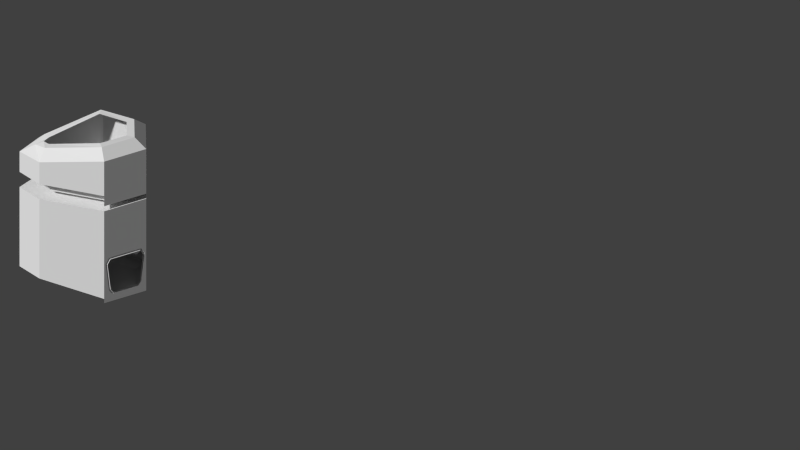 # Source: Modul_Cockpit.blend  (saved by Blender 2.74.0; exported with 4.5.12 LTS)
import bpy
from mathutils import Matrix  # noqa: F401  (used for matrix-valued properties, if any)

bpy.ops.wm.read_factory_settings(use_empty=True)
scene = bpy.context.scene
scene.name = 'Scene'

# ---- collections
col_collection_1 = bpy.data.collections.new('Collection 1'); scene.collection.children.link(col_collection_1)
col_collection_11 = bpy.data.collections.new('Collection 11'); scene.collection.children.link(col_collection_11)
col_collection_11.hide_render = True
col_collection_11.hide_viewport = True

# ---- world
world_world = bpy.data.worlds.new('World'); scene.world = world_world
world_world.color = (0.05088, 0.05088, 0.05088)
world_world.use_sun_shadow = False
world_world.sun_shadow_jitter_overblur = 0.0
world_world.cycles.sampling_method = 'MANUAL'
world_world.cycles.sample_map_resolution = 256

# ---- cameras
cam_camera = bpy.data.cameras.new('Camera')
cam_camera.type = 'ORTHO'
cam_camera.clip_end = 200.0
cam_camera.lens = 35.0
cam_camera.sensor_width = 32.0
cam_camera.sensor_height = 18.0
cam_camera.ortho_scale = 81.8
cam_camera.display_size = 2.0
cam_camera.dof.focus_distance = 0.0

# ---- meshes
me_circle_003 = bpy.data.meshes.new('Circle.003')
me_circle_003.from_pydata([(-8.66, 5.0, 9.6), (0.0, 10.0, 9.6), (0.0, 10.0, -1.007), (-8.66, 5.0, -1.007), (-7.626, 5.597, 9.371), (-1.034, 9.403, 9.371), (-1.654, 9.045, 0.7223), (-7.007, 5.955, 0.7223), (-0.9985, 9.423, 1.718), (-0.3307, 9.809, 8.069), (-8.33, 5.191, 8.069), (-7.662, 5.577, 1.718), (-7.492, 5.365, 9.371), (-0.9001, 9.171, 9.371), (-1.52, 8.813, 0.7223), (-6.873, 5.723, 0.7223), (-0.8645, 9.191, 1.718), (-0.1967, 9.577, 8.069), (-8.195, 4.959, 8.069), (-7.528, 5.344, 1.718), (-7.403, 5.78, 8.952), (-1.304, 9.302, 8.952), (-1.877, 8.971, 1.04), (-6.83, 6.111, 1.04), (-1.361, 9.269, 1.816), (-0.7077, 9.646, 7.882), (-8.0, 5.436, 7.882), (-7.346, 5.813, 1.816)], [], [(3, 2, 6, 7), (0, 3, 7, 11, 10, 4), (2, 1, 5, 9, 8, 6), (1, 0, 4, 5), (10, 11, 19, 18), (4, 10, 18, 12), (8, 9, 17, 16), (6, 8, 16, 14), (7, 6, 14, 15), (11, 7, 15, 19), (9, 5, 13, 17), (5, 4, 12, 13), (18, 19, 27, 26), (12, 18, 26, 20), (16, 17, 25, 24), (14, 16, 24, 22), (15, 14, 22, 23), (19, 15, 23, 27), (17, 13, 21, 25), (13, 12, 20, 21)])
me_circle_003.use_remesh_preserve_volume = False
me_circle_003.use_remesh_preserve_attributes = False
me_circle_003.use_mirror_vertex_groups = False
me_circle_003.update()
me_circle_002 = bpy.data.meshes.new('Circle.002')
me_circle_002.from_pydata([(-8.66, 5.0, 9.6), (0.0, 10.0, 9.6), (0.0, 10.0, -1.007), (-8.66, 5.0, -1.007), (-7.626, 5.597, 9.371), (-1.034, 9.403, 9.371), (-1.654, 9.045, 0.7223), (-7.007, 5.955, 0.7223), (-0.9985, 9.423, 1.718), (-0.3307, 9.809, 8.069), (-8.33, 5.191, 8.069), (-7.662, 5.577, 1.718), (-7.492, 5.365, 9.371), (-0.9001, 9.171, 9.371), (-1.52, 8.813, 0.7223), (-6.873, 5.723, 0.7223), (-0.8645, 9.191, 1.718), (-0.1967, 9.577, 8.069), (-8.195, 4.959, 8.069), (-7.528, 5.344, 1.718), (-7.403, 5.78, 8.952), (-1.304, 9.302, 8.952), (-1.877, 8.971, 1.04), (-6.83, 6.111, 1.04), (-1.361, 9.269, 1.816), (-0.7077, 9.646, 7.882), (-8.0, 5.436, 7.882), (-7.346, 5.813, 1.816)], [], [(3, 2, 6, 7), (0, 3, 7, 11, 10, 4), (2, 1, 5, 9, 8, 6), (1, 0, 4, 5), (10, 11, 19, 18), (4, 10, 18, 12), (8, 9, 17, 16), (6, 8, 16, 14), (7, 6, 14, 15), (11, 7, 15, 19), (9, 5, 13, 17), (5, 4, 12, 13), (18, 19, 27, 26), (12, 18, 26, 20), (16, 17, 25, 24), (14, 16, 24, 22), (15, 14, 22, 23), (19, 15, 23, 27), (17, 13, 21, 25), (13, 12, 20, 21)])
me_circle_002.use_remesh_preserve_volume = False
me_circle_002.use_remesh_preserve_attributes = False
me_circle_002.use_mirror_vertex_groups = False
me_circle_002.update()
me_circle_000 = bpy.data.meshes.new('Circle.000')
me_circle_000.from_pydata([(-8.66, 5.0, 32.6), (0.0, 10.0, 32.6), (0.0, 10.0, 21.99), (-8.66, 5.0, 21.99), (-7.626, 5.597, 32.37), (-1.034, 9.403, 32.37), (-1.654, 9.045, 23.72), (-7.007, 5.955, 23.72), (-0.9985, 9.423, 24.72), (-0.3307, 9.809, 31.07), (-8.33, 5.191, 31.07), (-7.662, 5.577, 24.72), (-7.492, 5.365, 32.37), (-0.9001, 9.171, 32.37), (-1.52, 8.813, 23.72), (-6.873, 5.723, 23.72), (-0.8645, 9.191, 24.72), (-0.1967, 9.577, 31.07), (-8.195, 4.959, 31.07), (-7.528, 5.344, 24.72), (-7.403, 5.78, 31.95), (-1.304, 9.302, 31.95), (-1.877, 8.971, 24.04), (-6.83, 6.111, 24.04), (-1.361, 9.269, 24.82), (-0.7077, 9.646, 30.88), (-8.0, 5.436, 30.88), (-7.346, 5.813, 24.82)], [], [(3, 2, 6, 7), (0, 3, 7, 11, 10, 4), (2, 1, 5, 9, 8, 6), (1, 0, 4, 5), (10, 11, 19, 18), (4, 10, 18, 12), (8, 9, 17, 16), (6, 8, 16, 14), (7, 6, 14, 15), (11, 7, 15, 19), (9, 5, 13, 17), (5, 4, 12, 13), (18, 19, 27, 26), (12, 18, 26, 20), (16, 17, 25, 24), (14, 16, 24, 22), (15, 14, 22, 23), (19, 15, 23, 27), (17, 13, 21, 25), (13, 12, 20, 21)])
me_circle_000.use_remesh_preserve_volume = False
me_circle_000.use_remesh_preserve_attributes = False
me_circle_000.use_mirror_vertex_groups = False
me_circle_000.update()
me_circle_001 = bpy.data.meshes.new('Circle.001')
me_circle_001.from_pydata([(0.0, 10.0, 0.0), (-8.66, 5.0, 0.0), (-8.66, -5.0, 0.0), (2.267, -13.93, 2.0), (10.93, -8.927, 2.0), (8.66, 5.0, 0.0), (-6.548, 3.781, -1.0), (-8.393e-08, 7.561, -1.0), (-6.548, -4.268, -1.0), (2.825, -11.23, 1.0), (8.317, -8.064, 1.0), (6.971, 3.537, -1.0), (0.0, 10.0, 9.6), (-8.66, 5.0, 9.6), (-8.66, -5.0, 9.6), (2.267, -13.93, 9.6), (10.93, -8.927, 9.6), (8.66, 5.0, 9.6), (7.571, -13.11, 1.0), (8.594, -14.89, 2.0), (8.594, -14.89, 9.6), (-0.001034, 5.455, 34.49), (-4.723, 2.728, 34.49), (-4.72, -3.636, 34.58), (4.455, -10.36, 31.74), (6.745, -9.039, 31.74), (5.509, 2.27, 34.58), (6.126, -10.61, 31.63), (-8.66, 5.0, 32.6), (0.0, 10.0, 32.6), (-8.66, -5.0, 32.6), (2.267, -13.93, 29.58), (8.594, -14.89, 29.23), (8.66, 5.0, 32.6), (10.93, -8.927, 29.58), (-6.296, 3.635, 34.6), (-9.396e-08, 7.27, 34.6), (-6.296, -4.181, 34.6), (3.601, -11.82, 31.68), (6.99, -12.11, 30.88), (6.769, 3.362, 34.6), (8.438, -9.03, 31.68), (8.66, 5.0, 21.99), (-8.66, -5.0, 21.99), (0.0, 10.0, 21.99), (-8.66, 5.0, 21.99), (-7.626, 5.597, 32.37), (-1.034, 9.403, 32.37), (-1.654, 9.045, 23.72), (-7.007, 5.955, 23.72), (-0.9985, 9.423, 24.72), (-0.3307, 9.809, 31.07), (-8.33, 5.191, 31.07), (-7.662, 5.577, 24.72), (-7.492, 5.365, 32.37), (-0.9001, 9.171, 32.37), (-1.52, 8.813, 23.72), (-6.873, 5.723, 23.72), (-0.8645, 9.191, 24.72), (-0.1967, 9.577, 31.07), (-8.195, 4.959, 31.07), (-7.528, 5.344, 24.72), (-7.403, 5.78, 31.95), (-1.304, 9.302, 31.95), (-1.877, 8.971, 24.04), (-6.83, 6.111, 24.04), (-1.361, 9.269, 24.82), (-0.7077, 9.646, 30.88), (-8.0, 5.436, 30.88), (-7.346, 5.813, 24.82), (8.594, -14.89, 24.39), (-8.66, -5.0, 24.39), (10.93, -8.927, 24.39), (8.66, 5.0, 24.39), (2.267, -13.93, 24.39), (10.93, -8.927, 20.8), (8.66, 5.0, 20.8), (2.267, -13.93, 20.8), (-8.66, 5.0, 20.8), (8.594, -14.89, 20.8), (-8.66, -5.0, 20.8), (0.0, 10.0, 20.8), (8.502, -7.855, 23.49), (2.551, -11.29, 23.49), (8.502, -7.855, 21.99), (2.551, -11.29, 21.99), (6.54, 3.776, 23.49), (-6.54, -3.775, 23.49), (6.54, 3.776, 21.99), (-6.54, -3.775, 21.99)], [], [(6, 8, 9, 18, 10, 11, 7), (6, 7, 0, 1), (8, 6, 1, 2), (9, 8, 2, 3), (18, 9, 3, 19), (11, 10, 4, 5), (7, 11, 5, 0), (16, 4, 19, 20), (2, 14, 15, 3), (3, 15, 20, 19), (0, 12, 13, 1), (4, 16, 17, 5), (10, 18, 19, 4), (72, 70, 32, 34), (73, 72, 34, 33), (74, 71, 30, 31), (44, 42, 73, 33, 29), (70, 74, 31, 32), (43, 45, 28, 30, 71), (36, 35, 28, 29), (35, 37, 30, 28), (37, 38, 31, 30), (38, 39, 32, 31), (41, 40, 33, 34), (40, 36, 29, 33), (39, 41, 34, 32), (21, 22, 35, 36), (22, 23, 37, 35), (23, 24, 38, 37), (24, 27, 39, 38), (25, 26, 40, 41), (26, 21, 36, 40), (27, 25, 41, 39), (80, 78, 81, 76), (75, 79, 77), (80, 76, 75, 77), (85, 84, 88, 89), (45, 44, 48, 49), (28, 45, 49, 53, 52, 46), (44, 29, 47, 51, 50, 48), (29, 28, 46, 47), (52, 53, 61, 60), (46, 52, 60, 54), (50, 51, 59, 58), (48, 50, 58, 56), (49, 48, 56, 57), (53, 49, 57, 61), (51, 47, 55, 59), (47, 46, 54, 55), (60, 61, 69, 68), (54, 60, 68, 62), (58, 59, 67, 66), (56, 58, 66, 64), (57, 56, 64, 65), (61, 57, 65, 69), (59, 55, 63, 67), (55, 54, 62, 63), (16, 20, 79, 75), (17, 16, 75, 76), (15, 14, 80, 77), (13, 12, 81, 78), (12, 17, 76, 81), (20, 15, 77, 79), (14, 13, 78, 80), (83, 82, 84, 85), (82, 83, 74, 72), (84, 82, 86, 88), (83, 85, 89, 87), (88, 86, 73, 42), (89, 43, 71, 87), (87, 71, 74, 83), (82, 72, 73, 86), (43, 89, 45), (45, 89, 88, 44), (44, 88, 42), (72, 74, 70)])
me_circle_001.use_remesh_preserve_volume = False
me_circle_001.use_remesh_preserve_attributes = False
me_circle_001.use_mirror_vertex_groups = False
me_circle_001.update()

# ---- objects
ob_circle_003 = bpy.data.objects.new('Circle.003', me_circle_003)
ob_circle_002 = bpy.data.objects.new('Circle.002', me_circle_002)
ob_circle_001 = bpy.data.objects.new('Circle.001', me_circle_000)
ob_verkleidung_seiten_059 = bpy.data.objects.new('Verkleidung_Seiten.059', None)
ob_circle = bpy.data.objects.new('Circle', me_circle_001)
ob_modul_klein_017 = bpy.data.objects.new('Modul_Klein.017', None)
ob_camera = bpy.data.objects.new('Camera', cam_camera)

# ---- transforms, parenting, visibility, modifiers, constraints
ob_circle_003.location = (5.722e-06, -30.0, 0.0)
ob_circle_003.rotation_euler = (0.0, -0.0, -1.571)
ob_circle_003.scale = (0.5, 0.5, 0.5)
ob_circle_003.lineart.crease_threshold = 0.0
ob_circle_002.location = (5.722e-06, -30.0, 0.0)
ob_circle_002.rotation_euler = (0.0, -0.0, 0.5236)
ob_circle_002.scale = (0.5, 0.5, 0.5)
ob_circle_002.lineart.crease_threshold = 0.0
ob_circle_001.location = (5.722e-06, -30.0, 0.0)
ob_circle_001.rotation_euler = (0.0, -0.0, -0.5236)
ob_circle_001.scale = (0.5, 0.5, 0.5)
ob_circle_001.lineart.crease_threshold = 0.0
ob_verkleidung_seiten_059.location = (5.722e-06, -30.0, 0.0)
ob_verkleidung_seiten_059.rotation_euler = (0.0, 0.0, -1.907e-06)
ob_verkleidung_seiten_059.empty_image_offset = (0.0, 0.0)
ob_verkleidung_seiten_059.show_instancer_for_render = False
ob_verkleidung_seiten_059.instance_type = 'COLLECTION'
ob_verkleidung_seiten_059.lineart.crease_threshold = 0.0
ob_circle.location = (5.722e-06, -30.0, 0.0)
ob_circle.rotation_euler = (0.0, -0.0, -0.5236)
ob_circle.scale = (0.5, 0.5, 0.5)
ob_circle.lineart.crease_threshold = 0.0
ob_modul_klein_017.location = (5.722e-06, -30.0, 0.0)
ob_modul_klein_017.rotation_euler = (0.0, -0.0, 3.142)
ob_modul_klein_017.empty_image_offset = (0.0, 0.0)
ob_modul_klein_017.hide_viewport = True
ob_modul_klein_017.show_instancer_for_render = False
ob_modul_klein_017.instance_type = 'COLLECTION'
ob_modul_klein_017.lineart.crease_threshold = 0.0
ob_camera.location = (82.86, -0.5886, 54.5)
ob_camera.rotation_euler = (1.038, -2.715e-06, 1.56)
ob_camera.lineart.crease_threshold = 0.0

# ---- collection membership
col_collection_1.objects.link(ob_circle_003)
col_collection_1.objects.link(ob_circle_002)
col_collection_1.objects.link(ob_circle_001)
col_collection_1.objects.link(ob_verkleidung_seiten_059)
col_collection_1.objects.link(ob_circle)
col_collection_1.objects.link(ob_modul_klein_017)
col_collection_11.objects.link(ob_camera)

# ---- scene / render settings (as saved in the file)
scene.camera = ob_camera
scene.frame_start = 1; scene.frame_end = 40; scene.frame_set(16)
scene.render.engine = 'CYCLES'
scene.render.resolution_percentage = 50
scene.render.dither_intensity = 0.0
scene.render.use_freestyle = True
scene.cycles.use_denoising = False
scene.cycles.samples = 10
scene.cycles.sampling_pattern = 'TABULATED_SOBOL'
scene.cycles.light_sampling_threshold = 0.0
scene.cycles.use_adaptive_sampling = False
scene.cycles.use_light_tree = False
scene.cycles.blur_glossy = 0.0
scene.cycles.pixel_filter_type = 'GAUSSIAN'
scene.cycles.sample_clamp_indirect = 0.0
scene.view_settings.view_transform = 'Standard'
bpy.context.view_layer.update()

# ---- added for rendering (the .blend has no usable light): sun
light_auto_sun = bpy.data.lights.new('AutoSun', 'SUN')
light_auto_sun.energy = 3.0
light_auto_sun.angle = 0.0523599
ob_auto_sun = bpy.data.objects.new('AutoSun', light_auto_sun)
scene.collection.objects.link(ob_auto_sun)
ob_auto_sun.rotation_euler = (0.872665, 0.174533, 0.523599)
bpy.context.view_layer.update()
